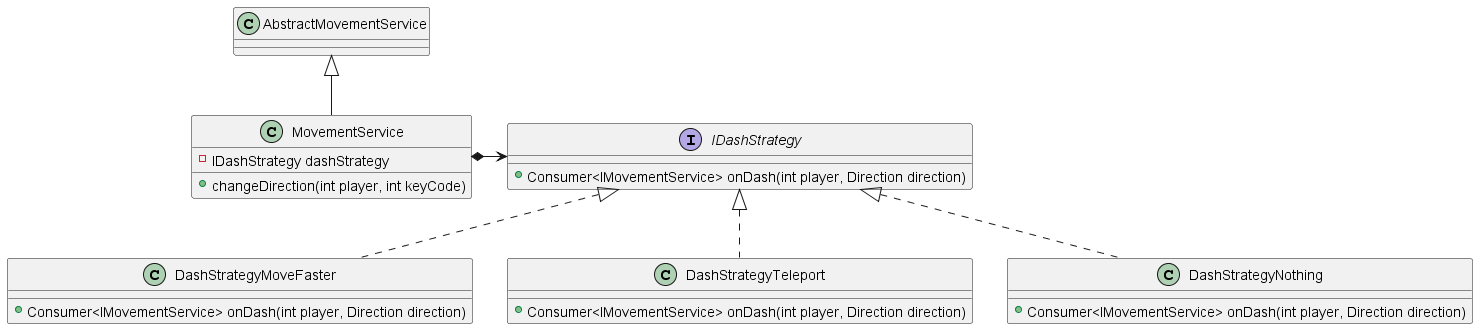

The diagram above was rendered by PlantUML. Its source (embedded in the PNG):
@startuml
class MovementService extends AbstractMovementService {
    - IDashStrategy dashStrategy
    + changeDirection(int player, int keyCode)
}
interface IDashStrategy {
    + Consumer<IMovementService> onDash(int player, Direction direction)
}
class DashStrategyMoveFaster implements IDashStrategy {
    + Consumer<IMovementService> onDash(int player, Direction direction)
}
class DashStrategyTeleport implements IDashStrategy {
    + Consumer<IMovementService> onDash(int player, Direction direction)
}
class DashStrategyNothing implements IDashStrategy {
    + Consumer<IMovementService> onDash(int player, Direction direction)
}

MovementService *-right-> IDashStrategy

@enduml